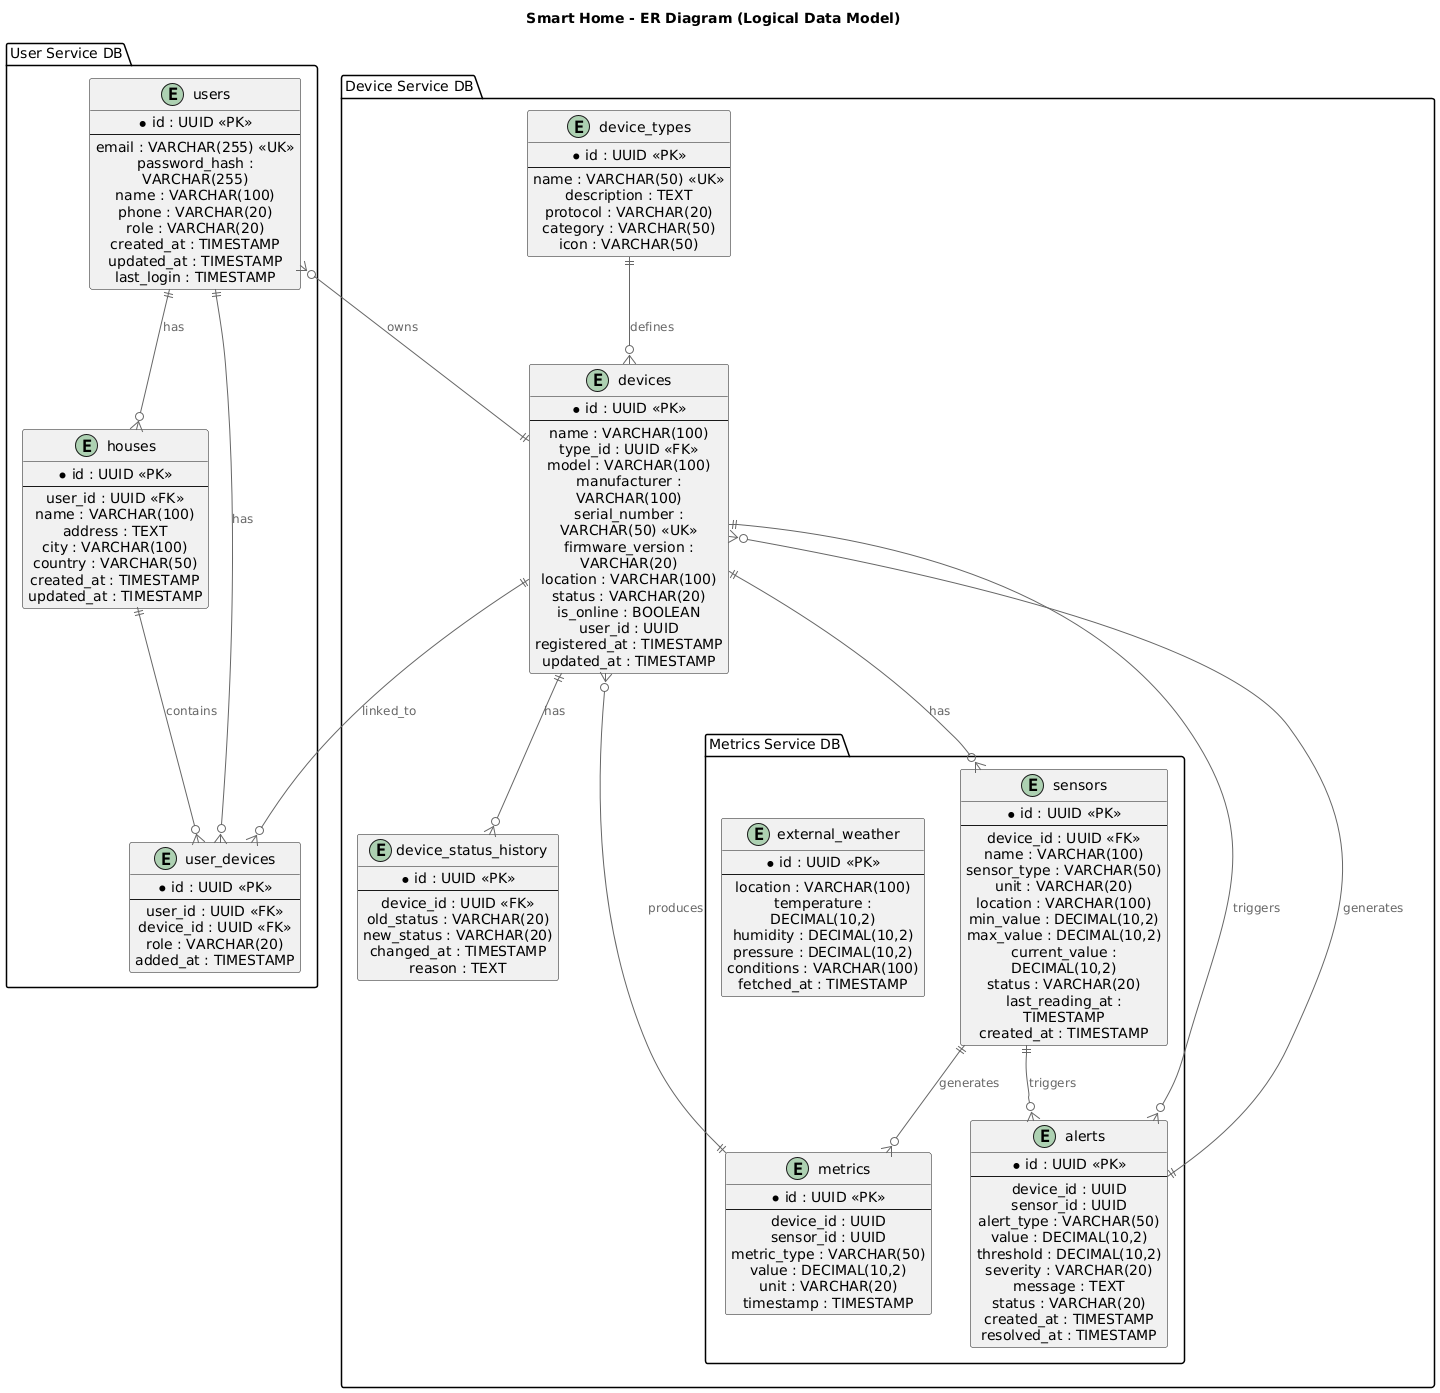

The diagram above was rendered by PlantUML. Its source (embedded in the PNG):
@startuml
title Smart Home - ER Diagram (Logical Data Model)

!includeurl https://raw.githubusercontent.com/RicardoNiepel/C4-PlantUML/master/C4_Component.puml

Package "User Service DB" {

  entity "users" as users {
    *id : UUID <<PK>>
    --
    email : VARCHAR(255) <<UK>>
    password_hash : VARCHAR(255)
    name : VARCHAR(100)
    phone : VARCHAR(20)
    role : VARCHAR(20)
    created_at : TIMESTAMP
    updated_at : TIMESTAMP
    last_login : TIMESTAMP
  }

  entity "houses" as houses {
    *id : UUID <<PK>>
    --
    user_id : UUID <<FK>>
    name : VARCHAR(100)
    address : TEXT
    city : VARCHAR(100)
    country : VARCHAR(50)
    created_at : TIMESTAMP
    updated_at : TIMESTAMP
  }

  entity "user_devices" as user_devices {
    *id : UUID <<PK>>
    --
    user_id : UUID <<FK>>
    device_id : UUID <<FK>>
    role : VARCHAR(20)
    added_at : TIMESTAMP
  }
}

Package "Device Service DB" {

  entity "devices" as devices {
    *id : UUID <<PK>>
    --
    name : VARCHAR(100)
    type_id : UUID <<FK>>
    model : VARCHAR(100)
    manufacturer : VARCHAR(100)
    serial_number : VARCHAR(50) <<UK>>
    firmware_version : VARCHAR(20)
    location : VARCHAR(100)
    status : VARCHAR(20)
    is_online : BOOLEAN
    user_id : UUID
    registered_at : TIMESTAMP
    updated_at : TIMESTAMP
  }

  entity "device_types" as device_types {
    *id : UUID <<PK>>
    --
    name : VARCHAR(50) <<UK>>
    description : TEXT
    protocol : VARCHAR(20)
    category : VARCHAR(50)
    icon : VARCHAR(50)
  }

  entity "device_status_history" as device_status_history {
    *id : UUID <<PK>>
    --
    device_id : UUID <<FK>>
    old_status : VARCHAR(20)
    new_status : VARCHAR(20)
    changed_at : TIMESTAMP
    reason : TEXT
  }

Package "Metrics Service DB" {

  entity "metrics" as metrics {
    *id : UUID <<PK>>
    --
    device_id : UUID
    sensor_id : UUID
    metric_type : VARCHAR(50)
    value : DECIMAL(10,2)
    unit : VARCHAR(20)
    timestamp : TIMESTAMP
  }

  entity "sensors" as sensors {
    *id : UUID <<PK>>
    --
    device_id : UUID <<FK>>
    name : VARCHAR(100)
    sensor_type : VARCHAR(50)
    unit : VARCHAR(20)
    location : VARCHAR(100)
    min_value : DECIMAL(10,2)
    max_value : DECIMAL(10,2)
    current_value : DECIMAL(10,2)
    status : VARCHAR(20)
    last_reading_at : TIMESTAMP
    created_at : TIMESTAMP
  }

  entity "alerts" as alerts {
    *id : UUID <<PK>>
    --
    device_id : UUID
    sensor_id : UUID
    alert_type : VARCHAR(50)
    value : DECIMAL(10,2)
    threshold : DECIMAL(10,2)
    severity : VARCHAR(20)
    message : TEXT
    status : VARCHAR(20)
    created_at : TIMESTAMP
    resolved_at : TIMESTAMP
  }

  entity "external_weather" as external_weather {
    *id : UUID <<PK>>
    --
    location : VARCHAR(100)
    temperature : DECIMAL(10,2)
    humidity : DECIMAL(10,2)
    pressure : DECIMAL(10,2)
    conditions : VARCHAR(100)
    fetched_at : TIMESTAMP
  }
}

users ||--o{ houses : "has"
users ||--o{ user_devices : "has"
houses ||--o{ user_devices : "contains"
devices ||--o{ user_devices : "linked_to"

device_types ||--o{ devices : "defines"
devices ||--o{ device_status_history : "has"
devices ||--o{ sensors : "has"

sensors ||--o{ metrics : "generates"
devices ||--o{ alerts : "triggers"
sensors ||--o{ alerts : "triggers"

users }o--|| devices : "owns"
devices }o--|| metrics : "produces"
devices }o--|| alerts : "generates"

@enduml